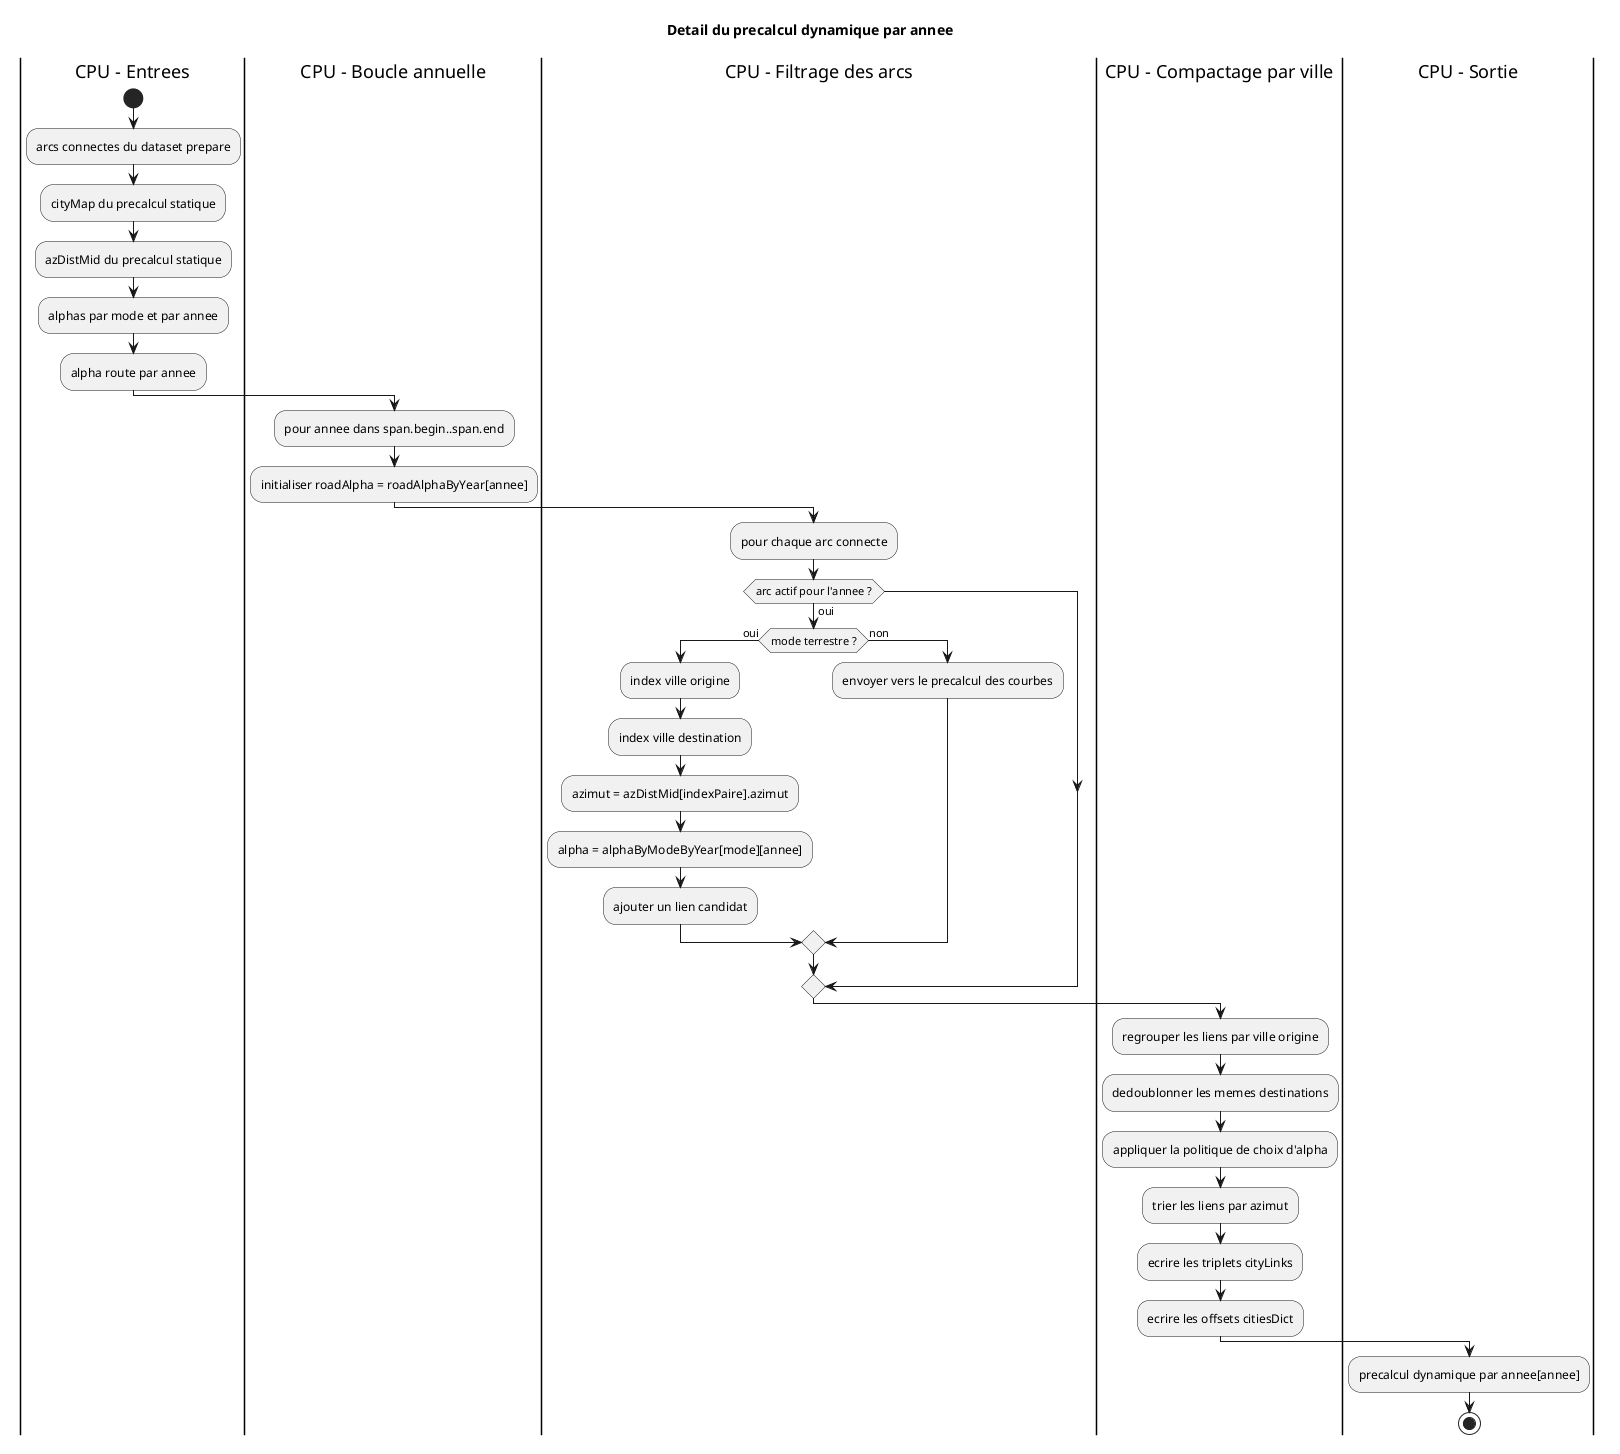

The diagram above was rendered by PlantUML. Its source (embedded in the PNG):
@startuml
title Detail du precalcul dynamique par annee

|CPU - Entrees|
start
:arcs connectes du dataset prepare;
:cityMap du precalcul statique;
:azDistMid du precalcul statique;
:alphas par mode et par annee;
:alpha route par annee;

|CPU - Boucle annuelle|
:pour annee dans span.begin..span.end;
:initialiser roadAlpha = roadAlphaByYear[annee];

|CPU - Filtrage des arcs|
:pour chaque arc connecte;
if (arc actif pour l'annee ?) then (oui)
  if (mode terrestre ?) then (oui)
    :index ville origine;
    :index ville destination;
    :azimut = azDistMid[indexPaire].azimut;
    :alpha = alphaByModeByYear[mode][annee];
    :ajouter un lien candidat;
  else (non)
    :envoyer vers le precalcul des courbes;
  endif
endif

|CPU - Compactage par ville|
:regrouper les liens par ville origine;
:dedoublonner les memes destinations;
:appliquer la politique de choix d'alpha;
:trier les liens par azimut;
:ecrire les triplets cityLinks;
:ecrire les offsets citiesDict;

|CPU - Sortie|
:precalcul dynamique par annee[annee];
stop
@enduml